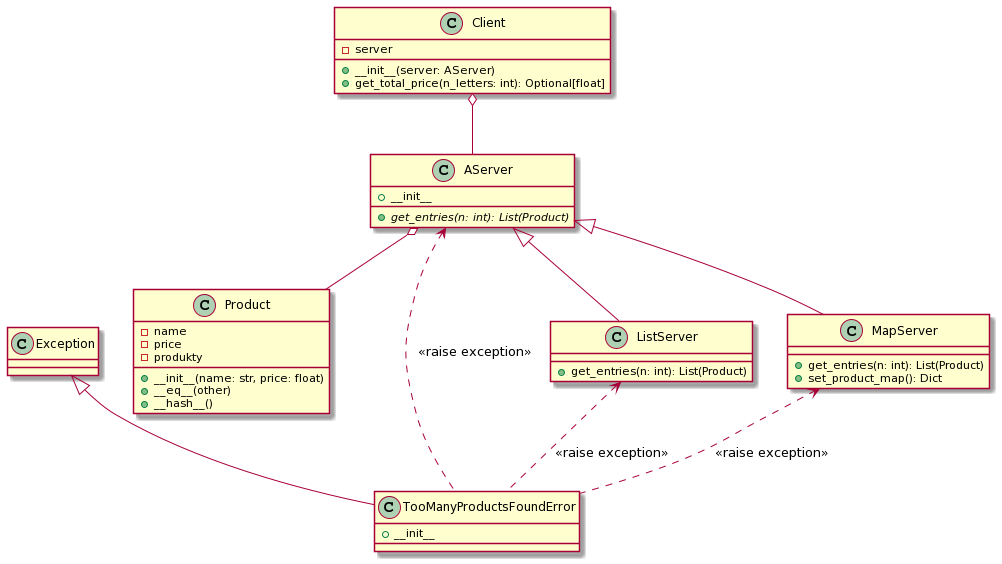

The diagram above was rendered by PlantUML. Its source (embedded in the PNG):
@startuml
class Product{
+  __init__(name: str, price: float)
+ __eq__(other)
+ __hash__()
- name
- price
- produkty
}
class AServer {
+ {abstract} get_entries(n: int): List(Product)
+ __init__

}
class TooManyProductsFoundError{
+ __init__
}
class ListServer{
+ get_entries(n: int): List(Product)
}
class MapServer{
+ get_entries(n: int): List(Product)
+ set_product_map(): Dict
}
class Client{
+ __init__(server: AServer)
+ get_total_price(n_letters: int): Optional[float]
- server
}
class TooManyProductsFoundError{

}
AServer <.. TooManyProductsFoundError : << raise exception >>
ListServer<.. TooManyProductsFoundError : << raise exception >>
MapServer<.. TooManyProductsFoundError : << raise exception >>
AServer o-- Product
Client o-- AServer
Exception <|-- TooManyProductsFoundError
AServer <|-- ListServer
AServer <|-- MapServer
@enduml